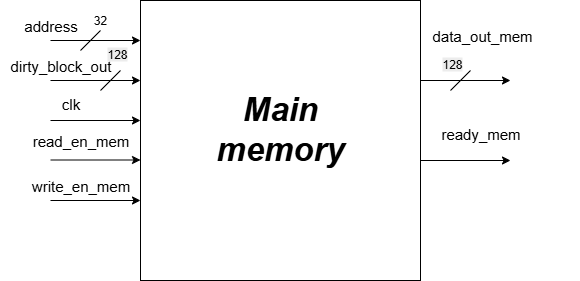

The diagram above was exported from draw.io. Its source (the exported page's mxGraphModel, read from the mxfile embedded in the PNG):
<mxGraphModel dx="1214" dy="591" grid="1" gridSize="10" guides="1" tooltips="1" connect="1" arrows="1" fold="1" page="0" pageScale="1" pageWidth="827" pageHeight="1169" math="0" shadow="0">
  <root>
    <mxCell id="0" />
    <mxCell id="1" parent="0" />
    <mxCell id="cli_lcQ_rsMbFaZ_ElnI-1" value="" style="whiteSpace=wrap;html=1;aspect=fixed;" parent="1" vertex="1">
      <mxGeometry x="280" y="120" width="280" height="280" as="geometry" />
    </mxCell>
    <mxCell id="FDaZ4f4UmcYs1rnhBUEQ-1" value="32" style="text;html=1;align=center;verticalAlign=middle;whiteSpace=wrap;rounded=0;" parent="1" vertex="1">
      <mxGeometry x="210" y="130" width="60" height="20" as="geometry" />
    </mxCell>
    <mxCell id="FDaZ4f4UmcYs1rnhBUEQ-2" value="&lt;font style=&quot;font-size: 15px;&quot;&gt;address&lt;/font&gt;" style="text;html=1;align=center;verticalAlign=middle;resizable=0;points=[];autosize=1;strokeColor=none;fillColor=none;" parent="1" vertex="1">
      <mxGeometry x="150" y="130" width="80" height="30" as="geometry" />
    </mxCell>
    <mxCell id="FDaZ4f4UmcYs1rnhBUEQ-3" value="" style="endArrow=classic;html=1;rounded=0;" parent="1" edge="1">
      <mxGeometry width="50" height="50" relative="1" as="geometry">
        <mxPoint x="190" y="160" as="sourcePoint" />
        <mxPoint x="280" y="160" as="targetPoint" />
      </mxGeometry>
    </mxCell>
    <mxCell id="lKdKFA22esuftIadS8cl-1" value="" style="endArrow=none;html=1;rounded=0;" parent="1" edge="1">
      <mxGeometry width="50" height="50" relative="1" as="geometry">
        <mxPoint x="220" y="170" as="sourcePoint" />
        <mxPoint x="240" y="150" as="targetPoint" />
      </mxGeometry>
    </mxCell>
    <mxCell id="5jH-bAu_r0byDXwxrp6E-1" value="" style="endArrow=classic;html=1;rounded=0;" parent="1" edge="1">
      <mxGeometry width="50" height="50" relative="1" as="geometry">
        <mxPoint x="190" y="200" as="sourcePoint" />
        <mxPoint x="280" y="200" as="targetPoint" />
      </mxGeometry>
    </mxCell>
    <mxCell id="5jH-bAu_r0byDXwxrp6E-2" value="" style="endArrow=classic;html=1;rounded=0;" parent="1" edge="1">
      <mxGeometry width="50" height="50" relative="1" as="geometry">
        <mxPoint x="190" y="279.5" as="sourcePoint" />
        <mxPoint x="280" y="279.5" as="targetPoint" />
      </mxGeometry>
    </mxCell>
    <mxCell id="5jH-bAu_r0byDXwxrp6E-3" value="" style="endArrow=classic;html=1;rounded=0;" parent="1" edge="1">
      <mxGeometry width="50" height="50" relative="1" as="geometry">
        <mxPoint x="560" y="200" as="sourcePoint" />
        <mxPoint x="650" y="200" as="targetPoint" />
      </mxGeometry>
    </mxCell>
    <mxCell id="5jH-bAu_r0byDXwxrp6E-4" value="" style="endArrow=classic;html=1;rounded=0;" parent="1" edge="1">
      <mxGeometry width="50" height="50" relative="1" as="geometry">
        <mxPoint x="190" y="320" as="sourcePoint" />
        <mxPoint x="280" y="320" as="targetPoint" />
      </mxGeometry>
    </mxCell>
    <mxCell id="5jH-bAu_r0byDXwxrp6E-5" value="" style="endArrow=classic;html=1;rounded=0;" parent="1" edge="1">
      <mxGeometry width="50" height="50" relative="1" as="geometry">
        <mxPoint x="190" y="240" as="sourcePoint" />
        <mxPoint x="280" y="240" as="targetPoint" />
      </mxGeometry>
    </mxCell>
    <mxCell id="haeLt153tH50pLvvDVQY-1" value="" style="endArrow=classic;html=1;rounded=0;" parent="1" edge="1">
      <mxGeometry width="50" height="50" relative="1" as="geometry">
        <mxPoint x="560" y="280" as="sourcePoint" />
        <mxPoint x="650" y="280" as="targetPoint" />
      </mxGeometry>
    </mxCell>
    <mxCell id="5aBJvyP3P8SuNu0-hhJ6-1" value="&lt;div style=&quot;text-align: center;&quot;&gt;&lt;span style=&quot;background-color: transparent; color: light-dark(rgb(0, 0, 0), rgb(255, 255, 255));&quot;&gt;&lt;font style=&quot;font-size: 15px;&quot;&gt;data_out_mem&lt;/font&gt;&lt;/span&gt;&lt;/div&gt;" style="text;whiteSpace=wrap;html=1;" parent="1" vertex="1">
      <mxGeometry x="570" y="140" width="150" height="30" as="geometry" />
    </mxCell>
    <mxCell id="F8AZOjbbNMPmLn2YRuAC-1" value="&lt;span style=&quot;color: rgb(0, 0, 0); font-family: Helvetica; font-size: 12px; font-style: normal; font-variant-ligatures: normal; font-variant-caps: normal; font-weight: 400; letter-spacing: normal; orphans: 2; text-align: center; text-indent: 0px; text-transform: none; widows: 2; word-spacing: 0px; -webkit-text-stroke-width: 0px; white-space: normal; background-color: rgb(236, 236, 236); text-decoration-thickness: initial; text-decoration-style: initial; text-decoration-color: initial; display: inline !important; float: none;&quot;&gt;128&lt;/span&gt;" style="text;whiteSpace=wrap;html=1;" parent="1" vertex="1">
      <mxGeometry x="580" y="170" width="20" height="20" as="geometry" />
    </mxCell>
    <mxCell id="6SLYktWlaYJN70Z0-qoJ-1" value="" style="endArrow=none;html=1;rounded=0;" parent="1" edge="1">
      <mxGeometry width="50" height="50" relative="1" as="geometry">
        <mxPoint x="590" y="210" as="sourcePoint" />
        <mxPoint x="610" y="190" as="targetPoint" />
      </mxGeometry>
    </mxCell>
    <mxCell id="omvFPj_lkwzkXVMEMLbI-1" value="&lt;font style=&quot;font-size: 15px;&quot;&gt;read_en_mem&lt;/font&gt;" style="text;html=1;align=center;verticalAlign=middle;resizable=0;points=[];autosize=1;strokeColor=none;fillColor=none;" parent="1" vertex="1">
      <mxGeometry x="160" y="245" width="120" height="30" as="geometry" />
    </mxCell>
    <mxCell id="spvumXvUFPvGfMp88WTN-1" value="&lt;font style=&quot;font-size: 15px;&quot;&gt;write_en_mem&lt;/font&gt;" style="text;html=1;align=center;verticalAlign=middle;resizable=0;points=[];autosize=1;strokeColor=none;fillColor=none;" parent="1" vertex="1">
      <mxGeometry x="160" y="290" width="120" height="30" as="geometry" />
    </mxCell>
    <mxCell id="LYHqtsQ-SFa1Rg7XQ8Oj-2" value="&lt;font style=&quot;font-size: 15px;&quot;&gt;dirty_block_out&lt;/font&gt;" style="text;html=1;align=center;verticalAlign=middle;resizable=0;points=[];autosize=1;strokeColor=none;fillColor=none;" parent="1" vertex="1">
      <mxGeometry x="140" y="170" width="120" height="30" as="geometry" />
    </mxCell>
    <mxCell id="PwogxNW2aJbDpbYppqBp-1" value="&lt;span style=&quot;color: rgb(0, 0, 0); font-family: Helvetica; font-size: 12px; font-style: normal; font-variant-ligatures: normal; font-variant-caps: normal; font-weight: 400; letter-spacing: normal; orphans: 2; text-align: center; text-indent: 0px; text-transform: none; widows: 2; word-spacing: 0px; -webkit-text-stroke-width: 0px; white-space: normal; background-color: rgb(236, 236, 236); text-decoration-thickness: initial; text-decoration-style: initial; text-decoration-color: initial; display: inline !important; float: none;&quot;&gt;128&lt;/span&gt;" style="text;whiteSpace=wrap;html=1;" parent="1" vertex="1">
      <mxGeometry x="245" y="160" width="30" height="20" as="geometry" />
    </mxCell>
    <mxCell id="PwogxNW2aJbDpbYppqBp-2" value="" style="endArrow=none;html=1;rounded=0;" parent="1" edge="1">
      <mxGeometry width="50" height="50" relative="1" as="geometry">
        <mxPoint x="240" y="210" as="sourcePoint" />
        <mxPoint x="260" y="190" as="targetPoint" />
      </mxGeometry>
    </mxCell>
    <mxCell id="qrMMlBBGDlo2ZK64AaM6-1" value="&lt;font style=&quot;font-size: 15px;&quot;&gt;clk&lt;/font&gt;" style="text;html=1;align=center;verticalAlign=middle;resizable=0;points=[];autosize=1;strokeColor=none;fillColor=none;" parent="1" vertex="1">
      <mxGeometry x="190" y="208" width="40" height="30" as="geometry" />
    </mxCell>
    <mxCell id="eGStTifvP1vSqEKX19T7-1" value="&lt;span style=&quot;text-wrap-mode: wrap;&quot;&gt;&lt;font style=&quot;font-size: 15px;&quot;&gt;ready_mem&lt;/font&gt;&lt;/span&gt;" style="text;html=1;align=center;verticalAlign=middle;resizable=0;points=[];autosize=1;strokeColor=none;fillColor=none;" parent="1" vertex="1">
      <mxGeometry x="570" y="238" width="100" height="30" as="geometry" />
    </mxCell>
    <mxCell id="eGStTifvP1vSqEKX19T7-2" value="&lt;b&gt;&lt;i&gt;&lt;font style=&quot;font-size: 33px;&quot;&gt;Main memory&lt;/font&gt;&lt;/i&gt;&lt;/b&gt;" style="text;html=1;align=center;verticalAlign=middle;whiteSpace=wrap;rounded=0;" parent="1" vertex="1">
      <mxGeometry x="390" y="233" width="60" height="30" as="geometry" />
    </mxCell>
  </root>
</mxGraphModel>